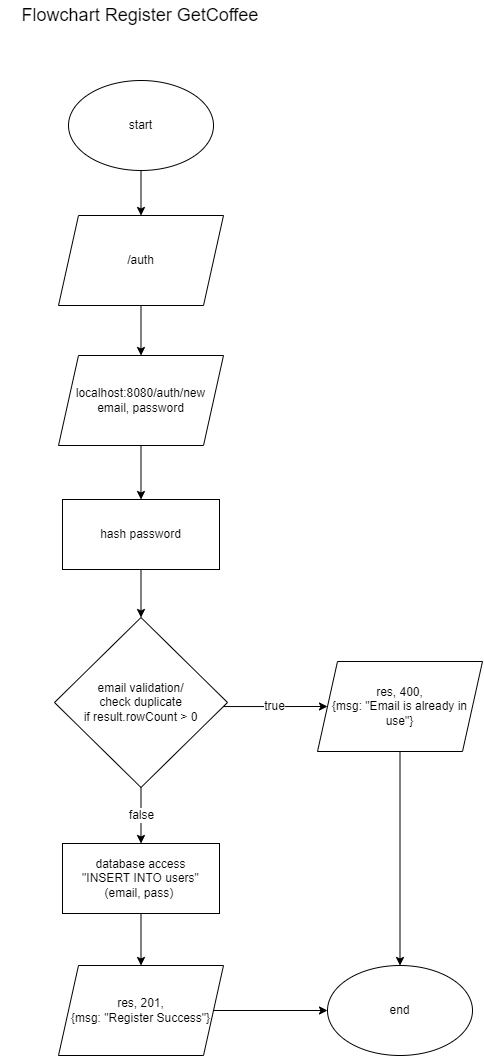

The diagram above was exported from draw.io. Its source (the exported page's mxGraphModel, read from the mxfile embedded in the PNG):
<mxGraphModel dx="914" dy="447" grid="1" gridSize="10" guides="1" tooltips="1" connect="1" arrows="1" fold="1" page="1" pageScale="1" pageWidth="850" pageHeight="1100" math="0" shadow="0">
  <root>
    <mxCell id="0" />
    <mxCell id="1" parent="0" />
    <mxCell id="AAwXA4bWXm5tLuq5CkGY-14" value="" style="edgeStyle=orthogonalEdgeStyle;rounded=0;orthogonalLoop=1;jettySize=auto;html=1;fontSize=12;" parent="1" source="AAwXA4bWXm5tLuq5CkGY-1" target="AAwXA4bWXm5tLuq5CkGY-13" edge="1">
      <mxGeometry relative="1" as="geometry" />
    </mxCell>
    <mxCell id="AAwXA4bWXm5tLuq5CkGY-1" value="start" style="ellipse;whiteSpace=wrap;html=1;fontSize=12;" parent="1" vertex="1">
      <mxGeometry x="353" y="120" width="145" height="90" as="geometry" />
    </mxCell>
    <mxCell id="AAwXA4bWXm5tLuq5CkGY-3" value="Flowchart Register GetCoffee" style="text;html=1;strokeColor=none;fillColor=none;align=center;verticalAlign=middle;whiteSpace=wrap;rounded=0;fontSize=18;" parent="1" vertex="1">
      <mxGeometry x="285" y="40" width="280" height="30" as="geometry" />
    </mxCell>
    <mxCell id="AAwXA4bWXm5tLuq5CkGY-18" value="" style="edgeStyle=orthogonalEdgeStyle;rounded=0;orthogonalLoop=1;jettySize=auto;html=1;fontSize=12;" parent="1" source="AAwXA4bWXm5tLuq5CkGY-6" target="AAwXA4bWXm5tLuq5CkGY-9" edge="1">
      <mxGeometry relative="1" as="geometry" />
    </mxCell>
    <mxCell id="AAwXA4bWXm5tLuq5CkGY-6" value="localhost:8080/auth/new&lt;br&gt;email, password" style="shape=parallelogram;perimeter=parallelogramPerimeter;whiteSpace=wrap;html=1;fixedSize=1;fontSize=12;" parent="1" vertex="1">
      <mxGeometry x="343" y="395" width="165" height="90" as="geometry" />
    </mxCell>
    <mxCell id="AAwXA4bWXm5tLuq5CkGY-20" value="true" style="edgeStyle=orthogonalEdgeStyle;rounded=0;orthogonalLoop=1;jettySize=auto;html=1;entryX=0;entryY=0.5;entryDx=0;entryDy=0;fontSize=12;" parent="1" source="AAwXA4bWXm5tLuq5CkGY-8" target="AAwXA4bWXm5tLuq5CkGY-12" edge="1">
      <mxGeometry relative="1" as="geometry">
        <Array as="points">
          <mxPoint x="560" y="746" />
          <mxPoint x="560" y="746" />
        </Array>
      </mxGeometry>
    </mxCell>
    <mxCell id="AAwXA4bWXm5tLuq5CkGY-21" value="false" style="edgeStyle=orthogonalEdgeStyle;rounded=0;orthogonalLoop=1;jettySize=auto;html=1;fontSize=12;" parent="1" source="AAwXA4bWXm5tLuq5CkGY-8" target="AAwXA4bWXm5tLuq5CkGY-11" edge="1">
      <mxGeometry relative="1" as="geometry" />
    </mxCell>
    <mxCell id="AAwXA4bWXm5tLuq5CkGY-8" value="email validation/&lt;br&gt;check duplicate&lt;br&gt;if result.rowCount &amp;gt; 0" style="rhombus;whiteSpace=wrap;html=1;fontSize=12;" parent="1" vertex="1">
      <mxGeometry x="339" y="657" width="173" height="170" as="geometry" />
    </mxCell>
    <mxCell id="AAwXA4bWXm5tLuq5CkGY-19" value="" style="edgeStyle=orthogonalEdgeStyle;rounded=0;orthogonalLoop=1;jettySize=auto;html=1;fontSize=12;" parent="1" source="AAwXA4bWXm5tLuq5CkGY-9" target="AAwXA4bWXm5tLuq5CkGY-8" edge="1">
      <mxGeometry relative="1" as="geometry" />
    </mxCell>
    <mxCell id="AAwXA4bWXm5tLuq5CkGY-9" value="&lt;span style=&quot;&quot;&gt;hash password&lt;/span&gt;" style="rounded=0;whiteSpace=wrap;html=1;fontSize=12;" parent="1" vertex="1">
      <mxGeometry x="347" y="539" width="157" height="70" as="geometry" />
    </mxCell>
    <mxCell id="AAwXA4bWXm5tLuq5CkGY-24" value="" style="edgeStyle=orthogonalEdgeStyle;rounded=0;orthogonalLoop=1;jettySize=auto;html=1;fontSize=12;" parent="1" source="AAwXA4bWXm5tLuq5CkGY-10" target="AAwXA4bWXm5tLuq5CkGY-23" edge="1">
      <mxGeometry relative="1" as="geometry" />
    </mxCell>
    <mxCell id="AAwXA4bWXm5tLuq5CkGY-10" value="res, 201,&lt;br&gt;{msg: &quot;Register Success&quot;}" style="shape=parallelogram;perimeter=parallelogramPerimeter;whiteSpace=wrap;html=1;fixedSize=1;fontSize=12;" parent="1" vertex="1">
      <mxGeometry x="343" y="1005" width="165" height="90" as="geometry" />
    </mxCell>
    <mxCell id="AAwXA4bWXm5tLuq5CkGY-22" value="" style="edgeStyle=orthogonalEdgeStyle;rounded=0;orthogonalLoop=1;jettySize=auto;html=1;fontSize=12;" parent="1" source="AAwXA4bWXm5tLuq5CkGY-11" target="AAwXA4bWXm5tLuq5CkGY-10" edge="1">
      <mxGeometry relative="1" as="geometry" />
    </mxCell>
    <mxCell id="AAwXA4bWXm5tLuq5CkGY-11" value="&lt;span style=&quot;&quot;&gt;database access&lt;br&gt;&quot;INSERT INTO users&quot; (email, pass)&amp;nbsp;&lt;br&gt;&lt;/span&gt;" style="rounded=0;whiteSpace=wrap;html=1;fontSize=12;" parent="1" vertex="1">
      <mxGeometry x="347" y="883" width="157" height="70" as="geometry" />
    </mxCell>
    <mxCell id="AAwXA4bWXm5tLuq5CkGY-25" style="edgeStyle=orthogonalEdgeStyle;rounded=0;orthogonalLoop=1;jettySize=auto;html=1;entryX=0.5;entryY=0;entryDx=0;entryDy=0;fontSize=12;" parent="1" source="AAwXA4bWXm5tLuq5CkGY-12" target="AAwXA4bWXm5tLuq5CkGY-23" edge="1">
      <mxGeometry relative="1" as="geometry" />
    </mxCell>
    <mxCell id="AAwXA4bWXm5tLuq5CkGY-12" value="res, 400,&lt;br&gt;{msg: &quot;Email is already in use&quot;}" style="shape=parallelogram;perimeter=parallelogramPerimeter;whiteSpace=wrap;html=1;fixedSize=1;fontSize=12;" parent="1" vertex="1">
      <mxGeometry x="602" y="701" width="165" height="90" as="geometry" />
    </mxCell>
    <mxCell id="AAwXA4bWXm5tLuq5CkGY-15" value="" style="edgeStyle=orthogonalEdgeStyle;rounded=0;orthogonalLoop=1;jettySize=auto;html=1;fontSize=12;" parent="1" source="AAwXA4bWXm5tLuq5CkGY-13" target="AAwXA4bWXm5tLuq5CkGY-6" edge="1">
      <mxGeometry relative="1" as="geometry" />
    </mxCell>
    <mxCell id="AAwXA4bWXm5tLuq5CkGY-13" value="&lt;span style=&quot;&quot;&gt;/auth&lt;/span&gt;" style="shape=parallelogram;perimeter=parallelogramPerimeter;whiteSpace=wrap;html=1;fixedSize=1;fontSize=12;" parent="1" vertex="1">
      <mxGeometry x="343" y="255" width="165" height="90" as="geometry" />
    </mxCell>
    <mxCell id="AAwXA4bWXm5tLuq5CkGY-23" value="end" style="ellipse;whiteSpace=wrap;html=1;fontSize=12;" parent="1" vertex="1">
      <mxGeometry x="612" y="1005" width="145" height="90" as="geometry" />
    </mxCell>
  </root>
</mxGraphModel>